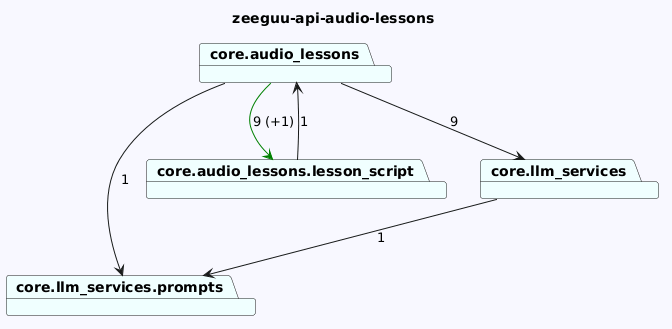

The diagram above was rendered by PlantUML. Its source (embedded in the PNG):
@startuml
skinparam backgroundColor GhostWhite
title zeeguu-api-audio-lessons
package "core.llm_services.prompts" #Azure
package "core.audio_lessons" #Azure
package "core.audio_lessons.lesson_script" #Azure
package "core.llm_services" #Azure

"core.audio_lessons"-->"core.llm_services.prompts"  : 1
"core.audio_lessons"-->"core.audio_lessons.lesson_script" #Green : 9 (+1)
"core.audio_lessons"-->"core.llm_services"  : 9
"core.audio_lessons.lesson_script"-->"core.audio_lessons"  : 1
"core.llm_services"-->"core.llm_services.prompts"  : 1
@enduml